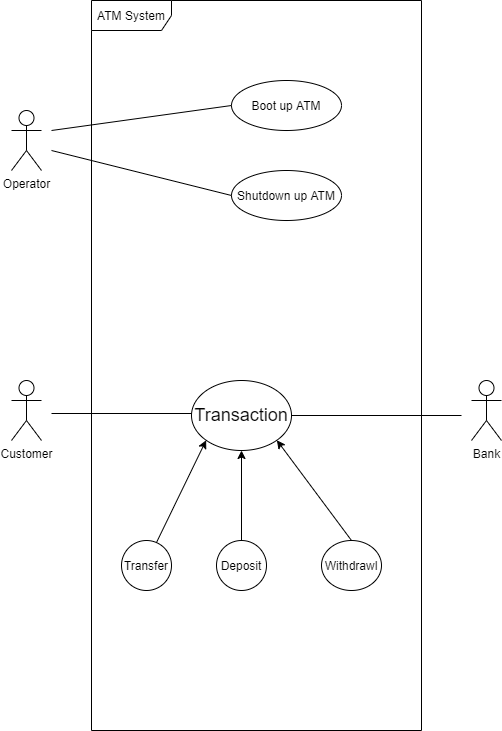

The diagram above was exported from draw.io. Its source (the exported page's mxGraphModel, read from the mxfile embedded in the PNG):
<mxGraphModel dx="780" dy="1144" grid="1" gridSize="10" guides="1" tooltips="1" connect="1" arrows="1" fold="1" page="1" pageScale="1" pageWidth="850" pageHeight="1100" math="0" shadow="0">
  <root>
    <mxCell id="0" />
    <mxCell id="1" parent="0" />
    <mxCell id="3DnEprf0n3tRPbY-9Q1Q-1" value="Operator" style="shape=umlActor;verticalLabelPosition=bottom;labelBackgroundColor=#ffffff;verticalAlign=top;html=1;" parent="1" vertex="1">
      <mxGeometry x="80" y="270" width="30" height="60" as="geometry" />
    </mxCell>
    <mxCell id="3DnEprf0n3tRPbY-9Q1Q-2" value="ATM System" style="shape=umlFrame;whiteSpace=wrap;html=1;width=80;height=30;" parent="1" vertex="1">
      <mxGeometry x="160" y="160" width="330" height="730" as="geometry" />
    </mxCell>
    <mxCell id="3DnEprf0n3tRPbY-9Q1Q-3" value="Boot up ATM" style="ellipse;whiteSpace=wrap;html=1;align=center;container=1;recursiveResize=0;treeFolding=1;treeMoving=1;" parent="1" vertex="1">
      <mxGeometry x="300" y="240" width="110" height="50" as="geometry" />
    </mxCell>
    <mxCell id="3DnEprf0n3tRPbY-9Q1Q-4" value="Shutdown up ATM" style="ellipse;whiteSpace=wrap;html=1;align=center;container=1;recursiveResize=0;treeFolding=1;treeMoving=1;" parent="1" vertex="1">
      <mxGeometry x="300" y="330" width="110" height="50" as="geometry" />
    </mxCell>
    <mxCell id="3DnEprf0n3tRPbY-9Q1Q-5" value="" style="endArrow=none;html=1;entryX=0;entryY=0.5;entryDx=0;entryDy=0;" parent="1" target="3DnEprf0n3tRPbY-9Q1Q-3" edge="1">
      <mxGeometry width="50" height="50" relative="1" as="geometry">
        <mxPoint x="120" y="290" as="sourcePoint" />
        <mxPoint x="160" y="240" as="targetPoint" />
      </mxGeometry>
    </mxCell>
    <mxCell id="3DnEprf0n3tRPbY-9Q1Q-6" value="" style="endArrow=none;html=1;entryX=0;entryY=0.5;entryDx=0;entryDy=0;" parent="1" target="3DnEprf0n3tRPbY-9Q1Q-4" edge="1">
      <mxGeometry width="50" height="50" relative="1" as="geometry">
        <mxPoint x="120" y="310" as="sourcePoint" />
        <mxPoint x="310" y="275" as="targetPoint" />
      </mxGeometry>
    </mxCell>
    <mxCell id="3DnEprf0n3tRPbY-9Q1Q-7" value="Customer" style="shape=umlActor;verticalLabelPosition=bottom;labelBackgroundColor=#ffffff;verticalAlign=top;html=1;outlineConnect=0;" parent="1" vertex="1">
      <mxGeometry x="80" y="540" width="30" height="60" as="geometry" />
    </mxCell>
    <mxCell id="3DnEprf0n3tRPbY-9Q1Q-10" value="&lt;font style=&quot;font-size: 18px&quot;&gt;Transaction&lt;/font&gt;" style="ellipse;whiteSpace=wrap;html=1;" parent="1" vertex="1">
      <mxGeometry x="260" y="540" width="100" height="70" as="geometry" />
    </mxCell>
    <mxCell id="3DnEprf0n3tRPbY-9Q1Q-11" value="Withdrawl" style="ellipse;whiteSpace=wrap;html=1;align=center;container=1;recursiveResize=0;treeFolding=1;treeMoving=1;" parent="1" vertex="1">
      <mxGeometry x="390" y="700" width="60" height="50" as="geometry" />
    </mxCell>
    <mxCell id="3DnEprf0n3tRPbY-9Q1Q-12" value="Transfer" style="ellipse;whiteSpace=wrap;html=1;align=center;container=1;recursiveResize=0;treeFolding=1;treeMoving=1;" parent="1" vertex="1">
      <mxGeometry x="190" y="700" width="50" height="50" as="geometry" />
    </mxCell>
    <mxCell id="3DnEprf0n3tRPbY-9Q1Q-13" value="Deposit" style="ellipse;whiteSpace=wrap;html=1;align=center;container=1;recursiveResize=0;treeFolding=1;treeMoving=1;" parent="1" vertex="1">
      <mxGeometry x="285" y="700" width="50" height="50" as="geometry" />
    </mxCell>
    <mxCell id="3DnEprf0n3tRPbY-9Q1Q-16" value="" style="endArrow=classic;html=1;entryX=0;entryY=1;entryDx=0;entryDy=0;exitX=0.7;exitY=0.04;exitDx=0;exitDy=0;exitPerimeter=0;" parent="1" source="3DnEprf0n3tRPbY-9Q1Q-12" target="3DnEprf0n3tRPbY-9Q1Q-10" edge="1">
      <mxGeometry width="50" height="50" relative="1" as="geometry">
        <mxPoint x="220" y="690" as="sourcePoint" />
        <mxPoint x="270" y="640" as="targetPoint" />
      </mxGeometry>
    </mxCell>
    <mxCell id="3DnEprf0n3tRPbY-9Q1Q-17" value="" style="endArrow=classic;html=1;entryX=0.5;entryY=1;entryDx=0;entryDy=0;exitX=0.5;exitY=0;exitDx=0;exitDy=0;" parent="1" source="3DnEprf0n3tRPbY-9Q1Q-13" target="3DnEprf0n3tRPbY-9Q1Q-10" edge="1">
      <mxGeometry width="50" height="50" relative="1" as="geometry">
        <mxPoint x="270" y="712.25" as="sourcePoint" />
        <mxPoint x="319.64466094067257" y="609.9987373415292" as="targetPoint" />
      </mxGeometry>
    </mxCell>
    <mxCell id="3DnEprf0n3tRPbY-9Q1Q-18" value="" style="endArrow=classic;html=1;entryX=1;entryY=1;entryDx=0;entryDy=0;exitX=0.5;exitY=0;exitDx=0;exitDy=0;" parent="1" source="3DnEprf0n3tRPbY-9Q1Q-11" target="3DnEprf0n3tRPbY-9Q1Q-10" edge="1">
      <mxGeometry width="50" height="50" relative="1" as="geometry">
        <mxPoint x="375" y="682.25" as="sourcePoint" />
        <mxPoint x="424.64466094067257" y="579.9987373415292" as="targetPoint" />
      </mxGeometry>
    </mxCell>
    <mxCell id="3DnEprf0n3tRPbY-9Q1Q-19" value="Bank" style="shape=umlActor;verticalLabelPosition=bottom;labelBackgroundColor=#ffffff;verticalAlign=top;html=1;outlineConnect=0;" parent="1" vertex="1">
      <mxGeometry x="540" y="540" width="30" height="60" as="geometry" />
    </mxCell>
    <mxCell id="3DnEprf0n3tRPbY-9Q1Q-20" value="" style="endArrow=none;html=1;entryX=0;entryY=0.5;entryDx=0;entryDy=0;" parent="1" edge="1">
      <mxGeometry width="50" height="50" relative="1" as="geometry">
        <mxPoint x="120" y="573" as="sourcePoint" />
        <mxPoint x="260" y="573" as="targetPoint" />
      </mxGeometry>
    </mxCell>
    <mxCell id="3DnEprf0n3tRPbY-9Q1Q-21" value="" style="endArrow=none;html=1;exitX=1;exitY=0.5;exitDx=0;exitDy=0;" parent="1" source="3DnEprf0n3tRPbY-9Q1Q-10" edge="1">
      <mxGeometry width="50" height="50" relative="1" as="geometry">
        <mxPoint x="390" y="560" as="sourcePoint" />
        <mxPoint x="530" y="575" as="targetPoint" />
      </mxGeometry>
    </mxCell>
  </root>
</mxGraphModel>